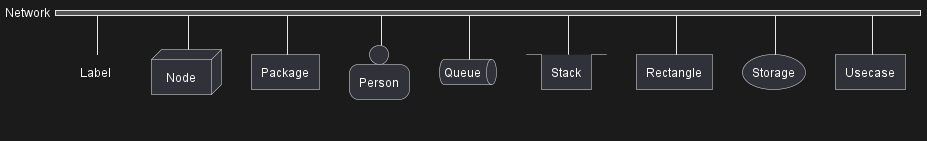

The diagram above was rendered by PlantUML. Its source (embedded in the PNG):
@startuml
nwdiag {
  network Network {
    Label       [shape = label]       
    Node        [shape = node]        
    Package     [shape = package]     
    Person      [shape = person]      
    Queue       [shape = queue]       
    Stack       [shape = stack]       
    Rectangle   [shape = rectangle]   
    Storage     [shape = storage]     
    Usecase     [shape = usecase]     
  }
}
@enduml